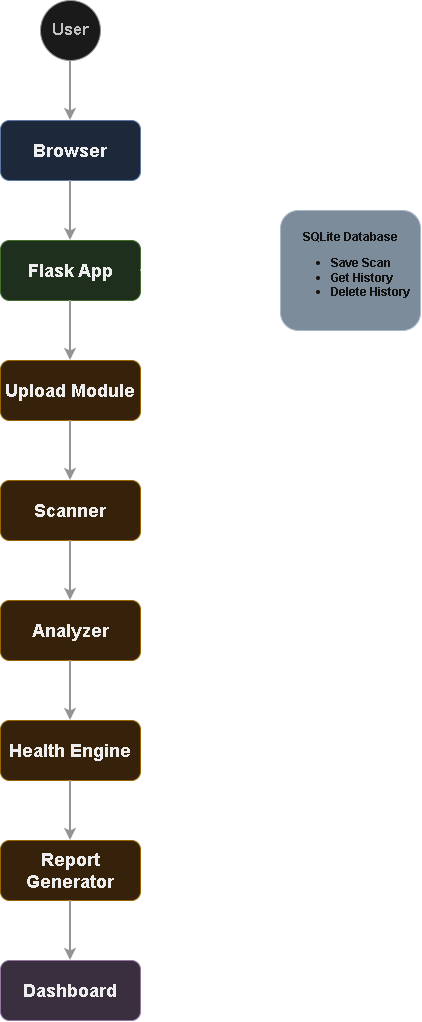

The diagram above was exported from draw.io. Its source (the exported page's mxGraphModel, read from the mxfile embedded in the PNG):
<mxGraphModel dx="1002" dy="484" grid="1" gridSize="10" guides="1" tooltips="1" connect="1" arrows="1" fold="1" page="1" pageScale="1" pageWidth="827" pageHeight="1169" math="0" shadow="0" adaptiveColors="auto">
  <root>
    <mxCell id="0" />
    <mxCell id="1" parent="0" />
    <mxCell id="user" parent="1" style="ellipse;whiteSpace=wrap;html=1;fillColor=#f5f5f5;strokeColor=#666666;fontColor=#333333;fontStyle=1;" value="&lt;font style=&quot;font-size: 17px;&quot;&gt;User&lt;/font&gt;" vertex="1">
      <mxGeometry height="60" width="60" x="80" y="40" as="geometry" />
    </mxCell>
    <mxCell id="browser" parent="1" style="rounded=1;whiteSpace=wrap;html=1;fillColor=#dae8fc;strokeColor=#6c8ebf;fontColor=#000000;" value="&lt;b&gt;&lt;font style=&quot;font-size: 18px;&quot;&gt;Browser&lt;/font&gt;&lt;/b&gt;" vertex="1">
      <mxGeometry height="60" width="140" x="40" y="160" as="geometry" />
    </mxCell>
    <mxCell id="flask" parent="1" style="rounded=1;whiteSpace=wrap;html=1;fillColor=#d5e8d4;strokeColor=#82b366;fontColor=#000000;fontStyle=1;" value="&lt;font style=&quot;font-size: 18px;&quot;&gt;Flask App&lt;/font&gt;" vertex="1">
      <mxGeometry height="60" width="140" x="40" y="280" as="geometry" />
    </mxCell>
    <mxCell id="upload" parent="1" style="rounded=1;whiteSpace=wrap;html=1;fillColor=#ffe6cc;strokeColor=#d79b00;fontColor=#000000;" value="&lt;font style=&quot;font-size: 18px;&quot;&gt;&lt;b&gt;Upload Module&lt;/b&gt;&lt;/font&gt;" vertex="1">
      <mxGeometry height="60" width="140" x="40" y="400" as="geometry" />
    </mxCell>
    <mxCell id="scanner" parent="1" style="rounded=1;whiteSpace=wrap;html=1;fillColor=#ffe6cc;strokeColor=#d79b00;fontColor=#000000;" value="&lt;font style=&quot;font-size: 18px;&quot;&gt;&lt;b&gt;Scanner&lt;/b&gt;&lt;/font&gt;" vertex="1">
      <mxGeometry height="60" width="140" x="40" y="520" as="geometry" />
    </mxCell>
    <mxCell id="analyzer" parent="1" style="rounded=1;whiteSpace=wrap;html=1;fillColor=#ffe6cc;strokeColor=#d79b00;fontColor=#000000;" value="&lt;font style=&quot;font-size: 18px;&quot;&gt;&lt;b&gt;Analyzer&lt;/b&gt;&lt;/font&gt;" vertex="1">
      <mxGeometry height="60" width="140" x="40" y="640" as="geometry" />
    </mxCell>
    <mxCell id="health" parent="1" style="rounded=1;whiteSpace=wrap;html=1;fillColor=#ffe6cc;strokeColor=#d79b00;fontColor=#000000;" value="&lt;font style=&quot;font-size: 18px;&quot;&gt;&lt;b&gt;Health Engine&lt;/b&gt;&lt;/font&gt;" vertex="1">
      <mxGeometry height="60" width="140" x="40" y="760" as="geometry" />
    </mxCell>
    <mxCell id="report" parent="1" style="rounded=1;whiteSpace=wrap;html=1;fillColor=#ffe6cc;strokeColor=#d79b00;fontColor=#000000;" value="&lt;font style=&quot;font-size: 18px;&quot;&gt;&lt;b&gt;Report Generator&lt;/b&gt;&lt;/font&gt;" vertex="1">
      <mxGeometry height="60" width="140" x="40" y="880" as="geometry" />
    </mxCell>
    <mxCell id="dashboard" parent="1" style="rounded=1;whiteSpace=wrap;html=1;fillColor=#e1d5e7;strokeColor=#9673a6;fontColor=#000000;" value="&lt;font style=&quot;font-size: 18px;&quot;&gt;&lt;b&gt;Dashboard&lt;/b&gt;&lt;/font&gt;" vertex="1">
      <mxGeometry height="60" width="140" x="40" y="1000" as="geometry" />
    </mxCell>
    <mxCell id="e1" edge="1" parent="1" source="user" style="edgeStyle=orthogonalEdgeStyle;rounded=1;html=1;strokeColor=#666666;strokeWidth=2;" target="browser">
      <mxGeometry relative="1" as="geometry" />
    </mxCell>
    <mxCell id="e2" edge="1" parent="1" source="browser" style="edgeStyle=orthogonalEdgeStyle;rounded=1;html=1;strokeColor=#666666;strokeWidth=2;" target="flask">
      <mxGeometry relative="1" as="geometry" />
    </mxCell>
    <mxCell id="e3" edge="1" parent="1" source="flask" style="edgeStyle=orthogonalEdgeStyle;rounded=1;html=1;strokeColor=#666666;strokeWidth=2;" target="upload">
      <mxGeometry relative="1" as="geometry" />
    </mxCell>
    <mxCell id="e4" edge="1" parent="1" source="upload" style="edgeStyle=orthogonalEdgeStyle;rounded=1;html=1;strokeColor=#666666;strokeWidth=2;" target="scanner">
      <mxGeometry relative="1" as="geometry" />
    </mxCell>
    <mxCell id="e5" edge="1" parent="1" source="scanner" style="edgeStyle=orthogonalEdgeStyle;rounded=1;html=1;strokeColor=#666666;strokeWidth=2;" target="analyzer">
      <mxGeometry relative="1" as="geometry" />
    </mxCell>
    <mxCell id="e6" edge="1" parent="1" source="analyzer" style="edgeStyle=orthogonalEdgeStyle;rounded=1;html=1;strokeColor=#666666;strokeWidth=2;" target="health">
      <mxGeometry relative="1" as="geometry" />
    </mxCell>
    <mxCell id="e7" edge="1" parent="1" source="health" style="edgeStyle=orthogonalEdgeStyle;rounded=1;html=1;strokeColor=#666666;strokeWidth=2;" target="report">
      <mxGeometry relative="1" as="geometry" />
    </mxCell>
    <mxCell id="e8" edge="1" parent="1" source="report" style="edgeStyle=orthogonalEdgeStyle;rounded=1;html=1;strokeColor=#666666;strokeWidth=2;" target="dashboard">
      <mxGeometry relative="1" as="geometry" />
    </mxCell>
    <mxCell id="bXSQAlFei3nqMK3JUZad-1" edge="1" parent="1" style="endArrow=classic;html=1;rounded=0;" value="">
      <mxGeometry height="50" relative="1" width="50" as="geometry">
        <mxPoint x="180" y="309.58" as="sourcePoint" />
        <mxPoint x="320" y="309.58" as="targetPoint" />
      </mxGeometry>
    </mxCell>
    <mxCell id="bXSQAlFei3nqMK3JUZad-2" parent="1" style="rounded=1;whiteSpace=wrap;html=1;fillColor=#647687;fontColor=#ffffff;strokeColor=#314354;" value="&lt;b&gt;SQLite Database&lt;/b&gt;&lt;div&gt;&lt;div style=&quot;text-align: left;&quot;&gt;&lt;ul&gt;&lt;li&gt;&lt;b&gt;Save Scan&lt;/b&gt;&lt;/li&gt;&lt;li&gt;&lt;b&gt;Get History&lt;/b&gt;&lt;/li&gt;&lt;li&gt;&lt;b&gt;Delete History&lt;/b&gt;&lt;/li&gt;&lt;/ul&gt;&lt;/div&gt;&lt;/div&gt;" vertex="1">
      <mxGeometry height="120" width="140" x="320" y="250" as="geometry" />
    </mxCell>
  </root>
</mxGraphModel>